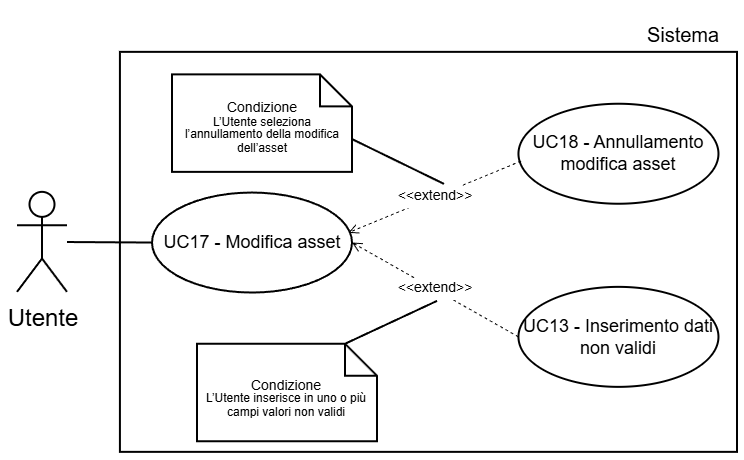

The diagram above was exported from draw.io. Its source (the exported page's mxGraphModel, read from the mxfile embedded in the PNG):
<mxGraphModel dx="1327" dy="743" grid="1" gridSize="30" guides="1" tooltips="1" connect="1" arrows="1" fold="1" page="1" pageScale="2" pageWidth="5000" pageHeight="5000" background="light-dark(#FFFFFF,#FFFFFF)" math="0" shadow="0">
  <root>
    <mxCell id="0" />
    <mxCell id="1" parent="0" />
    <mxCell id="2" parent="1" style="text;html=1;whiteSpace=wrap;strokeColor=none;fillColor=none;align=center;verticalAlign=middle;rounded=0;fontFamily=Helvetica;fontSize=10;fontColor=light-dark(#000000,#000000);labelBackgroundColor=none;" value="Sistema" vertex="1">
      <mxGeometry height="30" width="54.5" x="7655.5" y="986.3100000000001" as="geometry" />
    </mxCell>
    <mxCell id="3" parent="1" style="whiteSpace=wrap;html=1;strokeColor=light-dark(#000000,#000000);align=center;verticalAlign=top;fontFamily=Helvetica;fontSize=12;fontColor=default;fillColor=light-dark(#FFFFFF,#FFFFFF);strokeWidth=1;" value="" vertex="1">
      <mxGeometry height="200" width="308.54" x="7401.46" y="1009.43" as="geometry" />
    </mxCell>
    <mxCell id="4" parent="1" style="shape=umlActor;verticalLabelPosition=bottom;verticalAlign=top;html=1;outlineConnect=0;strokeColor=light-dark(#000000,#000000);fillColor=light-dark(#FFFFFF,transparent);" value="&lt;font style=&quot;color: light-dark(rgb(0, 0, 0), rgb(0, 0, 0));&quot;&gt;Utente&lt;/font&gt;" vertex="1">
      <mxGeometry height="50" width="25" x="7350" y="1079.43" as="geometry" />
    </mxCell>
    <mxCell id="5" parent="1" style="ellipse;whiteSpace=wrap;html=1;strokeColor=light-dark(#000000,#000000);align=center;verticalAlign=middle;fontFamily=Helvetica;fontSize=9;fontColor=default;fillColor=light-dark(#FFFFFF, #ffffff);" value="&lt;font style=&quot;color: light-dark(rgb(0, 0, 0), rgb(0, 0, 0)); line-height: 100%;&quot;&gt;UC17 - Modifica asset&lt;/font&gt;" vertex="1">
      <mxGeometry height="50" width="100" x="7417.5" y="1079.77" as="geometry" />
    </mxCell>
    <mxCell id="6" edge="1" parent="1" source="5" style="rounded=0;orthogonalLoop=1;jettySize=auto;html=1;exitX=0;exitY=0.5;exitDx=0;exitDy=0;strokeColor=light-dark(#000000,#000000);endArrow=none;endFill=0;" target="4">
      <mxGeometry relative="1" as="geometry" />
    </mxCell>
    <mxCell id="7" edge="1" parent="1" source="8" style="endArrow=open;endSize=4;dashed=1;html=1;rounded=0;strokeColor=light-dark(#000000,#000000);strokeWidth=0.5;align=center;verticalAlign=middle;fontFamily=Helvetica;fontSize=7;fontColor=light-dark(#000000,#000000);labelBackgroundColor=light-dark(#000000,#FFFFFF);jumpSize=6;curved=0;entryX=1;entryY=0.5;entryDx=0;entryDy=0;exitX=0;exitY=0.5;exitDx=0;exitDy=0;labelPosition=center;verticalLabelPosition=middle;labelBorderColor=default;" target="5" value="&amp;lt;&amp;lt;extend&amp;gt;&amp;gt;">
      <mxGeometry relative="1" width="160" as="geometry">
        <mxPoint x="7578.5" y="1059.65" as="sourcePoint" />
        <mxPoint x="7517.5" y="1058.65" as="targetPoint" />
      </mxGeometry>
    </mxCell>
    <mxCell id="8" parent="1" style="ellipse;whiteSpace=wrap;html=1;strokeColor=light-dark(#000000,#000000);align=center;verticalAlign=middle;fontFamily=Helvetica;fontSize=9;fontColor=default;fillColor=light-dark(#FFFFFF, #ffffff);" value="&lt;font style=&quot;color: light-dark(rgb(0, 0, 0), rgb(0, 0, 0)); line-height: 100%;&quot;&gt;UC13 - Inserimento dati non validi&lt;/font&gt;" vertex="1">
      <mxGeometry height="50" width="100" x="7600.73" y="1126.93" as="geometry" />
    </mxCell>
    <mxCell id="9" parent="1" style="shape=note;size=16;whiteSpace=wrap;html=1;strokeColor=light-dark(#000000,#000000);align=center;verticalAlign=middle;fontFamily=Helvetica;fontSize=7;fontColor=default;labelBackgroundColor=none;fillColor=light-dark(#FFFFFF,#FFFFFF);spacing=3;strokeWidth=1;spacingTop=6;" value="&lt;div style=&quot;line-height: 90%;&quot;&gt;&lt;font style=&quot;color: light-dark(rgb(0, 0, 0), rgb(0, 0, 0));&quot;&gt;Condizione&lt;/font&gt;&lt;div&gt;&lt;span id=&quot;docs-internal-guid-caf54f7a-7fff-3423-d8c9-518d23ddce13&quot;&gt;&lt;span style=&quot;font-family: Arial, sans-serif; background-color: transparent; font-variant-numeric: normal; font-variant-east-asian: normal; font-variant-alternates: normal; font-variant-position: normal; font-variant-emoji: normal; vertical-align: baseline; white-space-collapse: preserve;&quot;&gt;&lt;font style=&quot;font-size: 6px; color: light-dark(rgb(0, 0, 0), rgb(0, 0, 0)); line-height: 110%;&quot;&gt;L’Utente inserisce in uno o più campi valori non validi&lt;/font&gt;&lt;/span&gt;&lt;/span&gt;&lt;/div&gt;&lt;/div&gt;" vertex="1">
      <mxGeometry height="48.75" width="90" x="7440" y="1155.39" as="geometry" />
    </mxCell>
    <mxCell id="10" edge="1" parent="1" style="endArrow=none;endFill=0;endSize=12;html=1;rounded=0;strokeColor=light-dark(#000000,#000000);startSize=9;strokeWidth=1;entryX=0;entryY=0;entryDx=74;entryDy=0;entryPerimeter=0;" target="9" value="">
      <mxGeometry relative="1" width="160" as="geometry">
        <Array as="points" />
        <mxPoint x="7560" y="1133.95" as="sourcePoint" />
        <mxPoint x="7485.000000000001" y="1169.91" as="targetPoint" />
      </mxGeometry>
    </mxCell>
    <mxCell id="11" parent="1" style="ellipse;whiteSpace=wrap;html=1;strokeColor=light-dark(#000000,#000000);align=center;verticalAlign=middle;fontFamily=Helvetica;fontSize=9;fontColor=default;fillColor=light-dark(#FFFFFF, #ffffff);" value="&lt;font style=&quot;color: light-dark(rgb(0, 0, 0), rgb(0, 0, 0)); line-height: 100%;&quot;&gt;UC18 - Annullamento modifica asset&lt;/font&gt;" vertex="1">
      <mxGeometry height="50" width="100" x="7600.73" y="1035.3700000000001" as="geometry" />
    </mxCell>
    <mxCell id="12" edge="1" parent="1" source="11" style="endArrow=open;endSize=4;dashed=1;html=1;rounded=0;strokeColor=light-dark(#000000,#000000);strokeWidth=0.5;align=center;verticalAlign=middle;fontFamily=Helvetica;fontSize=7;fontColor=light-dark(#000000,#000000);labelBackgroundColor=light-dark(#000000,#FFFFFF);jumpSize=6;curved=0;entryX=0.982;entryY=0.402;entryDx=0;entryDy=0;exitX=0.013;exitY=0.573;exitDx=0;exitDy=0;labelPosition=center;verticalLabelPosition=middle;labelBorderColor=default;exitPerimeter=0;entryPerimeter=0;" target="5" value="&amp;lt;&amp;lt;extend&amp;gt;&amp;gt;">
      <mxGeometry relative="1" width="160" as="geometry">
        <mxPoint x="7597.23" y="1101.8100000000002" as="sourcePoint" />
        <mxPoint x="7514.23" y="1053.8100000000002" as="targetPoint" />
      </mxGeometry>
    </mxCell>
    <mxCell id="13" parent="1" style="shape=note;size=16;whiteSpace=wrap;html=1;strokeColor=light-dark(#000000,#000000);align=center;verticalAlign=middle;fontFamily=Helvetica;fontSize=7;fontColor=default;labelBackgroundColor=none;fillColor=light-dark(#FFFFFF,#FFFFFF);spacing=3;strokeWidth=1;spacingTop=6;" value="&lt;div style=&quot;line-height: 90%;&quot;&gt;&lt;font style=&quot;color: light-dark(rgb(0, 0, 0), rgb(0, 0, 0));&quot;&gt;Condizione&lt;/font&gt;&lt;div&gt;&lt;span id=&quot;docs-internal-guid-caf54f7a-7fff-3423-d8c9-518d23ddce13&quot;&gt;&lt;span style=&quot;font-family: Arial, sans-serif; background-color: transparent; font-variant-numeric: normal; font-variant-east-asian: normal; font-variant-alternates: normal; font-variant-position: normal; font-variant-emoji: normal; vertical-align: baseline; white-space-collapse: preserve;&quot;&gt;&lt;font style=&quot;font-size: 6px; color: light-dark(rgb(0, 0, 0), rgb(0, 0, 0)); line-height: 110%;&quot;&gt;L’Utente seleziona l’annullamento della modifica dell’asset&lt;/font&gt;&lt;/span&gt;&lt;/span&gt;&lt;/div&gt;&lt;/div&gt;" vertex="1">
      <mxGeometry height="48.75" width="90" x="7427.5" y="1020.68" as="geometry" />
    </mxCell>
    <mxCell id="14" edge="1" parent="1" style="endArrow=none;endFill=0;endSize=12;html=1;rounded=0;strokeColor=light-dark(#000000,#000000);startSize=9;strokeWidth=1;entryX=0;entryY=0;entryDx=90;entryDy=32.375;entryPerimeter=0;" target="13" value="">
      <mxGeometry relative="1" width="160" as="geometry">
        <Array as="points" />
        <mxPoint x="7563.5" y="1075.45" as="sourcePoint" />
        <mxPoint x="7517.5" y="1096.93" as="targetPoint" />
      </mxGeometry>
    </mxCell>
  </root>
</mxGraphModel>